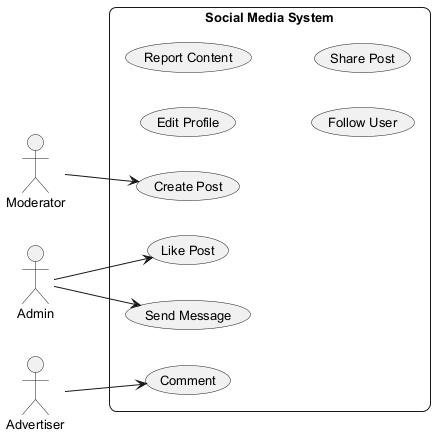

The diagram above was rendered by PlantUML. Its source (embedded in the PNG):
@startuml
skinparam backgroundColor #FFFFFF
skinparam roundCorner 15
skinparam defaultFontSize 13
left to right direction
actor "Moderator" as Moderator
actor "Admin" as Admin
actor "Advertiser" as Advertiser
rectangle "Social Media System" {
  usecase "Edit Profile" as UC_EditProfile
  usecase "Create Post" as UC_CreatePost
  usecase "Report Content" as UC_ReportContent
  usecase "Like Post" as UC_LikePost
  usecase "Send Message" as UC_SendMessage
  usecase "Comment" as UC_Comment
  usecase "Follow User" as UC_FollowUser
  usecase "Share Post" as UC_SharePost
}
Moderator --> UC_CreatePost
Admin --> UC_SendMessage
Admin --> UC_LikePost
Advertiser --> UC_Comment
@enduml